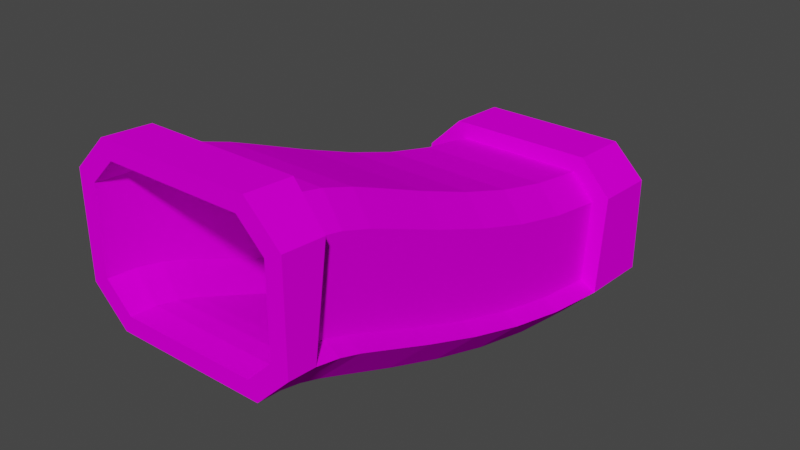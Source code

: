 # Source: glasstun_up.blend  (saved by Blender 3.3.6; exported with 4.5.12 LTS)
import bpy
from mathutils import Matrix  # noqa: F401  (used for matrix-valued properties, if any)

bpy.ops.wm.read_factory_settings(use_empty=True)
scene = bpy.context.scene
scene.name = 'Scene'

# ---- collections
col_collection = bpy.data.collections.new('Collection'); scene.collection.children.link(col_collection)

# ---- images (referenced by path relative to the original .blend; pixels are not part of the script)
import os
ASSET_DIR = os.environ.get("B2B_ASSET_DIR", "")  # directory of the original .blend (textures are referenced by path, not embedded)
HERE = os.path.dirname(os.path.abspath(__file__))  # packed textures are extracted next to this script under _unpacked/

def load_image(name, relpath, width, height, colorspace="sRGB"):
    """Load a texture the original file referenced (path relative to the .blend, or extracted next to this script)."""
    p = next((c for c in (os.path.join(HERE, relpath), os.path.join(ASSET_DIR, relpath)) if relpath and os.path.exists(c)), "")
    if p:
        img = bpy.data.images.load(p, check_existing=True)
        img.name = name
    else:  # same state as the original file: an image datablock whose file is absent (Cycles renders it pink)
        img = bpy.data.images.new(name, width, height)
        img.source = "FILE"
        img.filepath = "//" + (relpath or name)
    img.colorspace_settings.name = colorspace
    return img
img_trackset00_trk_tubemetal_png_002 = load_image('trackset00_trk_tubemetal.png.002', 'trackset00_trk_tubemetal.png', 1024, 1024, 'sRGB')
img_trackset00_trk_tubeglass_png_002 = load_image('trackset00_trk_tubeglass.png.002', 'trackset00_trk_tubeglass.png', 1024, 1024, 'sRGB')
img_trackset00_trk_tubewall_png_002 = load_image('trackset00_trk_tubewall.png.002', 'trackset00_trk_tubewall.png', 1024, 1024, 'sRGB')

# ---- materials (node trees are filled in below, after node groups)
mat_trackset00_trk_tubemetal = bpy.data.materials.new('trackset00_trk_tubemetal')
mat_trackset00_trk_tubemetal.alpha_threshold = 0.0
mat_trackset00_trk_tubemetal.use_transparent_shadow = False
mat_trackset00_trk_tubemetal.diffuse_color = (1.0, 1.0, 1.0, 1.0)
mat_trackset00_trk_tubemetal.roughness = 0.5
mat_trackset00_trk_tubeglass = bpy.data.materials.new('trackset00_trk_tubeglass')
mat_trackset00_trk_tubeglass.alpha_threshold = 0.0
mat_trackset00_trk_tubeglass.use_transparent_shadow = False
mat_trackset00_trk_tubeglass.diffuse_color = (1.0, 1.0, 1.0, 1.0)
mat_trackset00_trk_tubeglass.roughness = 0.5
mat_trackset00_trk_tubewall = bpy.data.materials.new('trackset00_trk_tubewall')
mat_trackset00_trk_tubewall.alpha_threshold = 0.0
mat_trackset00_trk_tubewall.use_transparent_shadow = False
mat_trackset00_trk_tubewall.diffuse_color = (1.0, 1.0, 1.0, 1.0)
mat_trackset00_trk_tubewall.roughness = 0.5

# ---- material node trees
mat_trackset00_trk_tubemetal.use_nodes = True; mat_trackset00_trk_tubemetal.node_tree.nodes.clear()
_N = mat_trackset00_trk_tubemetal.node_tree.nodes; _L = mat_trackset00_trk_tubemetal.node_tree.links
n0 = _N.new('ShaderNodeBsdfDiffuse'); n0.name = 'Diffuse BSDF'; n0.location = (0, 0)
n1 = _N.new('ShaderNodeTexImage'); n1.name = 'Image Texture'; n1.location = (0, 0)
n1.image = img_trackset00_trk_tubemetal_png_002
n2 = _N.new('ShaderNodeOutputMaterial'); n2.name = 'Material Output'; n2.location = (0, 0)
_L.new(n0.outputs[0], n2.inputs[0])
_L.new(n1.outputs[0], n0.inputs[0])
n2.is_active_output = True
mat_trackset00_trk_tubeglass.use_nodes = True; mat_trackset00_trk_tubeglass.node_tree.nodes.clear()
_N = mat_trackset00_trk_tubeglass.node_tree.nodes; _L = mat_trackset00_trk_tubeglass.node_tree.links
n0 = _N.new('ShaderNodeBsdfDiffuse'); n0.name = 'Diffuse BSDF'; n0.location = (0, 0)
n1 = _N.new('ShaderNodeTexImage'); n1.name = 'Image Texture'; n1.location = (0, 0)
n1.image = img_trackset00_trk_tubeglass_png_002
n2 = _N.new('ShaderNodeOutputMaterial'); n2.name = 'Material Output'; n2.location = (0, 0)
_L.new(n0.outputs[0], n2.inputs[0])
_L.new(n1.outputs[0], n0.inputs[0])
n2.is_active_output = True
mat_trackset00_trk_tubewall.use_nodes = True; mat_trackset00_trk_tubewall.node_tree.nodes.clear()
_N = mat_trackset00_trk_tubewall.node_tree.nodes; _L = mat_trackset00_trk_tubewall.node_tree.links
n0 = _N.new('ShaderNodeBsdfDiffuse'); n0.name = 'Diffuse BSDF'; n0.location = (0, 0)
n1 = _N.new('ShaderNodeTexImage'); n1.name = 'Image Texture'; n1.location = (0, 0)
n1.image = img_trackset00_trk_tubewall_png_002
n2 = _N.new('ShaderNodeOutputMaterial'); n2.name = 'Material Output'; n2.location = (0, 0)
_L.new(n0.outputs[0], n2.inputs[0])
_L.new(n1.outputs[0], n0.inputs[0])
n2.is_active_output = True

# ---- world
world_world = bpy.data.worlds.new('World'); scene.world = world_world
world_world.use_nodes = True; world_world.node_tree.nodes.clear()
_N = world_world.node_tree.nodes; _L = world_world.node_tree.links
n0 = _N.new('ShaderNodeOutputWorld'); n0.name = 'World Output'; n0.location = (300, 300)
n1 = _N.new('ShaderNodeBackground'); n1.name = 'Background'; n1.location = (10, 300)
n1.inputs[0].default_value = (0.05088, 0.05088, 0.05088, 1.0)
_L.new(n1.outputs[0], n0.inputs[0])
n0.is_active_output = True
world_world.color = (0.05088, 0.05088, 0.05088)
world_world.use_sun_shadow = False
world_world.sun_shadow_jitter_overblur = 0.0

# ---- meshes
me_track1_pmd0_mesh_001 = bpy.data.meshes.new('track1.PMD0.mesh.001')
me_track1_pmd0_mesh_001.from_pydata([(13.0, 29.97, 4.0), (9.0, 29.97, 1.907e-06), (-9.0, 29.97, 1.907e-06), (-8.0, 20.56, 2.479), (-11.0, 20.87, 5.464), (-9.0, 20.36, 0.4894), (9.0, 20.36, 0.4894), (-9.0, 22.38, 20.39), (-13.0, 21.98, 16.41), (11.0, 20.87, 5.464), (8.0, 20.56, 2.479), (-8.0, 22.18, 18.4), (8.0, 22.18, 18.4), (8.0, 29.97, 18.0), (-11.0, 29.97, 15.0), (-11.0, 21.88, 15.41), (9.0, 22.38, 20.39), (11.0, 21.88, 15.41), (-13.0, 20.76, 4.469), (13.0, 20.76, 4.469), (13.0, 21.98, 16.41), (8.0, -30.07, 32.94), (11.0, -25.17, 29.59), (8.0, -24.74, 32.56), (-11.0, -25.17, 29.59), (-11.0, -26.6, 19.7), (-11.0, -30.06, 19.94), (-9.0, -4.861, 6.449), (-13.0, -3.525, 10.22), (-13.0, -11.08, 13.08), (-9.0, -12.53, 9.357), (8.0, -27.02, 16.73), (11.0, -26.6, 19.7), (11.0, -30.06, 19.94), (9.0, -24.46, 34.54), (13.0, -25.03, 30.58), (13.0, -30.06, 30.94), (-9.0, 3.085, 3.887), (-13.0, 4.16, 7.739), (13.0, -18.53, 16.13), (11.0, -18.14, 17.06), (11.0, -10.71, 14.02), (13.0, -11.08, 13.08), (-13.0, 12.22, 5.768), (-9.0, 11.45, 1.843), (9.0, -30.06, 14.94), (-8.0, -30.06, 16.94), (-9.0, -20.06, 12.44), (-13.0, -18.53, 16.13), (-13.0, -21.12, 17.18), (-9.0, -22.52, 13.43), (9.0, -20.06, 12.44), (9.0, -12.53, 9.357), (13.0, -3.525, 10.22), (9.0, -4.861, 6.449), (-11.0, 12.41, 6.749), (-11.0, 4.429, 8.702), (13.0, -23.81, 18.08), (11.0, -23.54, 19.04), (11.0, -20.76, 18.11), (13.0, -21.12, 17.18), (-11.0, -18.14, 17.06), (-11.0, -20.76, 18.11), (-13.0, -23.81, 18.08), (-11.0, -23.54, 19.04), (-13.0, -26.74, 18.71), (-11.0, -10.71, 14.02), (11.0, -3.192, 11.16), (-11.0, -3.192, 11.16), (-8.0, -27.02, 16.73), (13.0, -26.74, 18.71), (9.0, -27.31, 14.75), (9.0, -24.87, 14.22), (-9.0, -24.87, 14.22), (-8.0, -24.74, 32.56), (13.0, 12.22, 5.768), (11.0, 12.41, 6.749), (-9.0, -27.31, 14.75), (-13.0, -25.03, 30.58), (-9.0, -24.46, 34.54), (9.0, -22.52, 13.43), (13.0, 4.16, 7.739), (11.0, 4.429, 8.702), (9.0, 3.085, 3.887), (9.0, 11.45, 1.843), (8.0, 11.83, 3.805), (-8.0, 11.83, 3.805), (8.0, 3.622, 5.813), (-8.0, 3.622, 5.813), (-8.0, -24.34, 16.15), (8.0, -24.34, 16.15), (8.0, -21.82, 15.3), (-8.0, -21.82, 15.3), (-8.0, -19.29, 14.28), (8.0, -19.29, 14.28), (-8.0, -11.8, 11.22), (8.0, -11.8, 11.22), (-8.0, -4.193, 8.334), (8.0, -4.193, 8.334), (8.0, -20.09, 31.58), (11.0, -20.89, 28.69), (-8.0, 14.91, 19.51), (-11.0, 14.33, 16.56), (8.0, -13.17, 29.07), (11.0, -14.32, 26.3), (11.0, -17.24, 27.47), (8.0, -16.19, 30.28), (11.0, 14.33, 16.56), (8.0, 14.91, 19.51), (-11.0, 7.118, 18.33), (-11.0, -20.89, 28.69), (-11.0, -17.24, 27.47), (11.0, 7.118, 18.33), (11.0, 0.1465, 20.59), (-11.0, 0.1465, 20.59), (8.0, 7.925, 21.22), (8.0, 1.148, 23.42), (-8.0, -20.09, 31.58), (-11.0, -14.32, 26.3), (8.0, -5.99, 26.13), (11.0, -7.08, 23.33), (-8.0, -16.19, 30.28), (-8.0, -5.99, 26.13), (-8.0, -13.17, 29.07), (-11.0, -7.08, 23.33), (-8.0, 1.148, 23.42), (-8.0, 7.925, 21.22), (13.0, -30.06, 18.94), (-13.0, -30.06, 30.94), (11.0, -30.06, 29.94), (-9.0, -30.06, 34.94), (9.0, -30.06, 34.94), (-11.0, -30.06, 29.94), (-8.0, -30.06, 32.94), (-13.0, -30.06, 18.94), (-9.0, -30.06, 14.94), (8.0, -30.06, 16.94), (11.0, 29.97, 5.0), (-13.0, 29.97, 4.0), (-11.0, 29.97, 5.0), (-13.0, 29.97, 16.0), (11.0, 29.97, 15.0), (-9.0, 29.97, 20.0), (13.0, 29.97, 16.0), (9.0, 29.97, 20.0), (-8.0, 29.97, 18.0), (-8.0, 29.97, 2.0), (8.0, 29.97, 2.0)], [], [(139, 4, 3, 146), (5, 2, 1, 6), (7, 142, 140, 8), (9, 137, 147, 10), (11, 145, 13, 12), (145, 11, 15, 14), (16, 7, 11, 12), (7, 8, 15, 11), (17, 141, 137, 9), (8, 18, 4, 15), (5, 6, 10, 3), (10, 147, 146, 3), (8, 140, 138, 18), (143, 20, 19, 0), (16, 144, 142, 7), (14, 15, 4, 139), (144, 16, 20, 143), (2, 5, 18, 138), (12, 17, 20, 16), (12, 13, 141, 17), (6, 1, 0, 19), (17, 9, 19, 20), (21, 23, 22, 129), (24, 132, 26, 25), (27, 30, 29, 28), (136, 33, 32, 31), (34, 131, 36, 35), (37, 27, 28, 38), (39, 42, 41, 40), (5, 44, 43, 18), (47, 50, 49, 48), (51, 52, 42, 39), (30, 47, 48, 29), (52, 54, 53, 42), (43, 38, 56, 55), (57, 60, 59, 58), (18, 43, 55, 4), (48, 49, 62, 61), (63, 65, 25, 64), (29, 48, 61, 66), (42, 53, 67, 41), (38, 28, 68, 56), (26, 46, 69, 25), (136, 31, 69, 46), (70, 57, 58, 32), (71, 72, 57, 70), (50, 73, 63, 49), (44, 37, 38, 43), (133, 74, 23, 21), (49, 63, 64, 62), (75, 19, 9, 76), (60, 39, 40, 59), (73, 77, 65, 63), (22, 23, 34, 35), (130, 79, 78, 128), (80, 51, 39, 60), (79, 34, 23, 74), (128, 78, 65, 134), (32, 22, 35, 70), (65, 78, 24, 25), (131, 34, 79, 130), (81, 75, 76, 82), (54, 83, 81, 53), (74, 133, 132, 24), (71, 77, 69, 31), (28, 29, 66, 68), (83, 84, 75, 81), (129, 22, 32, 33), (77, 135, 134, 65), (45, 71, 70, 127), (135, 77, 71, 45), (72, 80, 60, 57), (35, 36, 127, 70), (78, 79, 74, 24), (53, 81, 82, 67), (84, 6, 19, 75), (85, 10, 3, 86), (87, 85, 86, 88), (31, 90, 89, 69), (77, 73, 72, 71), (37, 44, 84, 83), (91, 94, 93, 92), (73, 50, 80, 72), (90, 91, 92, 89), (94, 96, 95, 93), (96, 98, 97, 95), (98, 87, 88, 97), (27, 37, 83, 54), (47, 30, 52, 51), (30, 27, 54, 52), (50, 47, 51, 80), (44, 5, 6, 84), (84, 83, 87, 85), (55, 56, 88, 86), (80, 72, 90, 91), (32, 58, 90, 31), (67, 82, 87, 98), (54, 52, 96, 98), (51, 80, 91, 94), (41, 67, 98, 96), (83, 54, 98, 87), (6, 84, 85, 10), (66, 61, 93, 95), (40, 41, 96, 94), (4, 55, 86, 3), (76, 9, 10, 85), (73, 50, 92, 89), (62, 64, 89, 92), (82, 76, 85, 87), (37, 44, 86, 88), (56, 68, 97, 88), (72, 71, 31, 90), (68, 66, 95, 97), (59, 40, 94, 91), (30, 27, 97, 95), (96, 52, 51, 94), (50, 47, 93, 92), (27, 37, 88, 97), (61, 62, 92, 93), (58, 59, 91, 90), (77, 73, 89, 69), (44, 5, 3, 86), (64, 25, 69, 89), (47, 30, 95, 93), (99, 23, 22, 100), (101, 11, 15, 102), (103, 106, 105, 104), (12, 108, 107, 17), (109, 102, 55, 56), (110, 111, 62, 64), (112, 113, 67, 82), (114, 109, 56, 68), (17, 107, 76, 9), (115, 116, 113, 112), (74, 117, 110, 24), (111, 118, 61, 62), (119, 103, 104, 120), (117, 121, 111, 110), (122, 123, 103, 119), (104, 105, 59, 40), (105, 100, 58, 59), (11, 101, 108, 12), (120, 104, 40, 41), (107, 112, 82, 76), (123, 121, 106, 103), (106, 99, 100, 105), (108, 115, 112, 107), (122, 125, 114, 124), (116, 119, 120, 113), (117, 74, 23, 99), (126, 101, 102, 109), (123, 122, 124, 118), (101, 126, 115, 108), (113, 120, 41, 67), (125, 122, 119, 116), (121, 117, 99, 106), (126, 125, 116, 115), (118, 124, 66, 61), (125, 126, 109, 114), (121, 123, 118, 111), (124, 114, 68, 66), (100, 22, 32, 58), (102, 15, 4, 55), (24, 110, 64, 25), (26, 132, 128, 134), (132, 133, 130, 128), (127, 36, 129, 33), (36, 131, 21, 129), (131, 130, 133, 21), (33, 136, 45, 127), (134, 135, 46, 26), (135, 45, 136, 46), (139, 138, 140, 14), (14, 140, 142, 145), (0, 137, 141, 143), (143, 141, 13, 144), (144, 13, 145, 142), (137, 0, 1, 147), (138, 139, 146, 2), (2, 146, 147, 1)])
me_track1_pmd0_mesh_001.polygons.foreach_set('material_index', [0, 0, 0, 0, 0, 0, 0, 0, 0, 0, 0, 0, 0, 0, 0, 0, 0, 0, 0, 0, 0, 0, 0, 0, 0, 0, 0, 0, 0, 0, 0, 0, 0, 0, 0, 0, 0, 0, 0, 0, 0, 0, 0, 0, 0, 0, 0, 0, 0, 0, 0, 0, 0, 0, 0, 0, 0, 0, 0, 0, 0, 0, 0, 0, 0, 0, 0, 0, 0, 0, 0, 0, 0, 0, 0, 0, 1, 1, 1, 1, 1, 1, 1, 1, 1, 1, 1, 1, 1, 1, 1, 1, 2, 2, 2, 2, 2, 2, 2, 2, 2, 2, 2, 2, 2, 2, 2, 2, 2, 2, 2, 2, 2, 2, 2, 2, 2, 2, 2, 2, 2, 2, 2, 2, 1, 1, 1, 1, 1, 1, 1, 1, 1, 1, 1, 1, 1, 1, 1, 1, 1, 1, 1, 1, 1, 1, 1, 1, 1, 1, 1, 1, 1, 1, 1, 1, 1, 1, 1, 1, 1, 1, 1, 1, 0, 0, 0, 0, 0, 0, 0, 0, 0, 0, 0, 0, 0, 0, 0, 0])
_uv = me_track1_pmd0_mesh_001.uv_layers.new(name='UVMap')
_uv.uv.foreach_set('vector', [0.9183, 1.013, 0.9183, 0.01342, 0.09338, 0.0, 0.09338, 1.0, 0.0, 0.0, 1.0, 0.0, 1.0, 1.0, 0.0, 1.0, 0.0, 0.0, 1.0, 0.0, 1.0, 1.0, 0.0, 1.0, 0.9183, 1.013, 0.9183, 0.01342, 0.09338, 0.0, 0.09338, 1.0, 0.9183, 1.013, 0.9183, 0.01342, 0.09338, 0.0, 0.09338, 1.0, 0.9183, 1.013, 0.9183, 0.01342, 0.09338, 0.0, 0.09338, 1.0, 1.0, 0.678, 1.0, 0.1476, 0.0, 0.1476, 0.0, 0.9463, 1.0, 0.678, 1.0, 0.1476, 0.0, 0.1476, 0.0, 0.9463, 0.9183, 1.013, 0.9183, 0.01342, 0.09338, 0.0, 0.09338, 1.0, 0.0, 0.9463, 0.0, 0.0, 1.0, 0.0, 1.0, 0.678, 0.1657, 0.0, 0.8276, 0.0, 0.8276, 1.0, 0.1657, 1.0, 0.9183, 1.013, 0.9183, 0.01342, 0.09338, 0.0, 0.09338, 1.0, 0.0, 0.0, 1.0, 0.0, 1.0, 1.0, 0.0, 1.0, 0.0, 0.0, 1.0, 0.0, 1.0, 1.0, 0.0, 1.0, 0.0, 0.0, 1.0, 0.0, 1.0, 1.0, 0.0, 1.0, 0.9183, 1.013, 0.9183, 0.01342, 0.09338, 0.0, 0.09338, 1.0, 0.0, 0.0, 1.0, 0.0, 1.0, 1.0, 0.0, 1.0, 0.0, 0.0, 0.8807, 0.0, 0.8807, 1.0, 0.0, 1.0, 1.0, 0.678, 1.0, 0.1476, 0.0, 0.1476, 0.0, 0.9463, 0.9183, 1.013, 0.9183, 0.01342, 0.09338, 0.0, 0.09338, 1.0, 0.8807, 1.0, 0.0, 1.0, 0.0, 0.0, 0.8807, 0.0, 0.0, 0.9463, 0.0, 0.0, 1.0, 0.0, 1.0, 0.678, 0.09338, 1.0, 0.09338, 0.0, 0.9183, 0.01342, 0.9183, 1.013, 0.09338, 1.0, 0.09338, 0.0, 0.9183, 0.01342, 0.9183, 1.013, 0.1657, 0.0, 0.8276, 0.0, 0.8276, 1.0, 0.1657, 1.0, 0.9183, 1.013, 0.09338, 1.0, 0.09338, 0.0, 0.9183, 0.01342, 0.0, 0.0, 1.0, 0.0, 1.0, 1.0, 0.0, 1.0, 0.1657, 0.0, 0.8276, 0.0, 0.8276, 1.0, 0.1657, 1.0, 0.1657, 0.0, 0.8276, 0.0, 0.8276, 1.0, 0.1657, 1.0, 0.1657, 0.0, 0.8276, 0.0, 0.8276, 1.0, 0.1657, 1.0, 0.1657, 0.0, 0.8276, 0.0, 0.8276, 1.0, 0.1657, 1.0, 0.1657, 0.0, 0.8276, 0.0, 0.8276, 1.0, 0.1657, 1.0, 0.1657, 0.0, 0.8276, 0.0, 0.8276, 1.0, 0.1657, 1.0, 0.1657, 0.0, 0.8276, 0.0, 0.8276, 1.0, 0.1657, 1.0, 0.1657, 0.0, 0.8276, 0.0, 0.8276, 1.0, 0.1657, 1.0, 0.1657, 0.0, 0.8276, 0.0, 0.8276, 1.0, 0.1657, 1.0, 0.1657, 0.0, 0.8276, 0.0, 0.8276, 1.0, 0.1657, 1.0, 0.1657, 0.0, 0.8276, 0.0, 0.8276, 1.0, 0.1657, 1.0, 0.1657, 0.0, 0.8276, 0.0, 0.8276, 1.0, 0.1657, 1.0, 0.1657, 0.0, 0.8276, 0.0, 0.8276, 1.0, 0.1657, 1.0, 0.1657, 0.0, 0.8276, 0.0, 0.8276, 1.0, 0.1657, 1.0, 0.1657, 0.0, 0.8276, 0.0, 0.8276, 1.0, 0.1657, 1.0, 0.9183, 1.013, 0.09338, 1.0, 0.09338, 0.0, 0.9183, 0.01342, 0.09338, 1.0, 0.09338, 0.0, 0.9183, 0.01342, 0.9183, 1.013, 0.1657, 0.0, 0.8276, 0.0, 0.8276, 1.0, 0.1657, 1.0, 0.1657, 0.0, 0.8276, 0.0, 0.8276, 1.0, 0.1657, 1.0, 0.1657, 0.0, 0.8276, 0.0, 0.8276, 1.0, 0.1657, 1.0, 0.1657, 0.0, 0.8276, 0.0, 0.8276, 1.0, 0.1657, 1.0, 0.09338, 1.0, 0.09338, 0.0, 0.9183, 0.01342, 0.9183, 1.013, 0.1657, 0.0, 0.8276, 0.0, 0.8276, 1.0, 0.1657, 1.0, 0.1657, 0.0, 0.8276, 0.0, 0.8276, 1.0, 0.1657, 1.0, 0.1657, 0.0, 0.8276, 0.0, 0.8276, 1.0, 0.1657, 1.0, 0.1657, 0.0, 0.8276, 0.0, 0.8276, 1.0, 0.1657, 1.0, 1.0, 0.678, 1.0, 0.1476, 0.0, 0.1476, 0.0, 0.9463, 0.0, 0.0, 1.0, 0.0, 1.0, 1.0, 0.0, 1.0, 0.1657, 0.0, 0.8276, 0.0, 0.8276, 1.0, 0.1657, 1.0, 0.0, 0.1476, 0.0, 0.9463, 1.0, 0.678, 1.0, 0.1476, 0.0, 0.0, 1.0, 0.0, 1.0, 1.0, 0.0, 1.0, 1.0, 0.0, 1.0, 0.678, 0.0, 0.9463, 0.0, 0.0, 1.0, 0.0, 1.0, 0.678, 0.0, 0.9463, 0.0, 0.0, 0.0, 0.0, 1.0, 0.0, 1.0, 1.0, 0.0, 1.0, 0.1657, 0.0, 0.8276, 0.0, 0.8276, 1.0, 0.1657, 1.0, 0.1657, 0.0, 0.8276, 0.0, 0.8276, 1.0, 0.1657, 1.0, 0.09338, 1.0, 0.09338, 0.0, 0.9183, 0.01342, 0.9183, 1.013, 0.1657, 0.0, 0.8276, 0.0, 0.8276, 1.0, 0.1657, 1.0, 0.1657, 0.0, 0.8276, 0.0, 0.8276, 1.0, 0.1657, 1.0, 0.1657, 0.0, 0.8276, 0.0, 0.8276, 1.0, 0.1657, 1.0, 0.09338, 1.0, 0.09338, 0.0, 0.9183, 0.01342, 0.9183, 1.013, 0.8807, 1.0, 0.0, 1.0, 0.0, 0.0, 0.8807, 0.0, 0.0, 0.0, 0.8807, 0.0, 0.8807, 1.0, 0.0, 1.0, 0.0, 0.0, 1.0, 0.0, 1.0, 1.0, 0.0, 1.0, 0.8276, 0.0, 0.1657, 0.0, 0.1657, 1.0, 0.8276, 1.0, 0.0, 0.0, 1.0, 0.0, 1.0, 1.0, 0.0, 1.0, 1.0, 0.678, 1.0, 0.1476, 0.0, 0.1476, 0.0, 0.9463, 0.1657, 0.0, 0.8276, 0.0, 0.8276, 1.0, 0.1657, 1.0, 0.1657, 0.0, 0.8276, 0.0, 0.8276, 1.0, 0.1657, 1.0, 0.0, 0.0, 1.0, 0.0, 1.0, 1.0, 0.0, 1.0, 0.0, 0.0, 1.0, 0.0, 1.0, 1.0, 0.0, 1.0, 0.0, 0.0, 1.0, 0.0, 1.0, 1.0, 0.0, 1.0, 0.0, 0.0, 1.0, 0.0, 1.0, 1.0, 0.0, 1.0, 0.0, 0.0, 1.0, 0.0, 1.0, 1.0, 0.0, 1.0, 0.0, 0.0, 1.0, 0.0, 1.0, 1.0, 0.0, 1.0, 0.0, 0.0, 1.0, 0.0, 1.0, 1.0, 0.0, 1.0, 0.0, 0.0, 1.0, 0.0, 1.0, 1.0, 0.0, 1.0, 0.0, 0.0, 1.0, 0.0, 1.0, 1.0, 0.0, 1.0, 0.0, 0.0, 1.0, 0.0, 1.0, 1.0, 0.0, 1.0, 0.0, 0.0, 1.0, 0.0, 1.0, 1.0, 0.0, 1.0, 0.0, 0.0, 1.0, 0.0, 1.0, 1.0, 0.0, 1.0, 0.0, 0.0, 1.0, 0.0, 1.0, 1.0, 0.0, 1.0, 0.0, 0.0, 1.0, 0.0, 1.0, 1.0, 0.0, 1.0, 0.0, 0.0, 1.0, 0.0, 1.0, 1.0, 0.0, 1.0, 0.0, 0.0, 1.0, 0.0, 1.0, 1.0, 0.0, 1.0, 1.0, 1.0, 0.0, 1.0, 0.0, 0.0, 1.0, 0.0, 1.0, 1.0, 0.0, 1.0, 0.0, 0.0, 1.0, 0.0, 0.6667, 1.0, 0.3333, 1.0, 0.3333, 0.0, 0.6667, 0.0, 0.0, 1.0, 0.3333, 1.0, 0.3333, 0.0, 0.0, 0.0, 0.0, 1.0, 1.0, 1.0, 1.0, 0.0, 0.0, 0.0, 1.0, 1.0, 0.0, 1.0, 0.0, 0.0, 1.0, 0.0, 1.001, 1.0, 0.6667, 1.0, 0.6667, 0.0, 1.001, 0.0, 0.0, 1.0, 1.0, 1.0, 1.0, 0.0, 0.0, 0.0, 1.0, 1.0, 0.0, 1.0, 0.0, 0.0, 1.0, 0.0, 1.0, 1.0, 0.0, 1.0, 0.0, 0.0, 1.0, 0.0, 1.0, 1.0, 0.0, 1.0, 0.0, 0.0, 1.0, 0.0, 0.0, 1.0, 1.0, 1.0, 1.0, 0.0, 0.0, 0.0, 1.0, 1.0, 0.0, 1.0, 0.0, 0.0, 1.0, 0.0, 0.0, 1.0, 1.0, 1.0, 1.0, 0.0, 0.0, 0.0, 0.3333, 1.0, 0.6667, 1.0, 0.6667, 0.0, 0.3333, 0.0, 0.6667, 1.0, 0.3333, 1.0, 0.3333, 0.0, 0.6667, 0.0, 0.0, 1.0, 1.0, 1.0, 1.0, 0.0, 0.0, 0.0, 0.0, 1.0, 1.0, 1.0, 1.0, 0.0, 0.0, 0.0, 1.0, 1.0, 0.0, 1.0, 0.0, 0.0, 1.0, 0.0, 0.3333, 1.0, 0.0, 1.0, 0.0, 0.0, 0.3333, 0.0, 1.0, 1.0, 0.0, 1.0, 0.0, 0.0, 1.0, 0.0, 0.6667, 1.0, 1.001, 1.0, 1.001, 0.0, 0.6667, 0.0, 0.0, 1.0, 1.0, 1.0, 1.0, 0.0, 0.0, 0.0, 1.0, 0.0, 1.0, 1.0, 0.0, 1.0, 0.0, 0.0, 0.6667, 1.0, 1.001, 1.0, 1.001, 0.0, 0.6667, 0.0, 0.0, 1.0, 1.0, 1.0, 1.0, 0.0, 0.0, 0.0, 1.001, 1.0, 0.6667, 1.0, 0.6667, 0.0, 1.001, 0.0, 0.3333, 1.0, 0.6667, 1.0, 0.6667, 0.0, 0.3333, 0.0, 0.0, 1.0, 0.3333, 1.0, 0.3333, 0.0, 0.0, 0.0, 0.0, 1.0, 1.0, 1.0, 1.0, 0.0, 0.0, 0.0, 0.3333, 1.0, 0.0, 1.0, 0.0, 0.0, 0.3333, 0.0, 0.0, 1.0, 1.0, 1.0, 1.0, 0.0, 0.0, 0.0, 0.0, 0.0, 1.0, 0.0, 1.0, 1.0, 0.0, 1.0, 1.0, 0.0, 0.0, 0.0, 0.0, 1.0, 1.0, 1.0, 0.0, 0.0, 1.0, 0.0, 1.0, 1.0, 0.0, 1.0, 0.0, 0.0, 1.0, 0.0, 1.0, 1.0, 0.0, 1.0, 0.0, 0.0, 1.0, 0.0, 1.0, 1.0, 0.0, 1.0, 0.0, 0.0, 1.0, 0.0, 1.0, 1.0, 0.0, 1.0, 1.0, 0.0, 0.0, 0.0, 0.0, 1.0, 1.0, 1.0, 0.0, 0.0, 1.0, 0.0, 1.0, 1.0, 0.0, 1.0, 1.0, 0.0, 0.0, 0.0, 0.0, 1.0, 1.0, 1.0, 0.0, 0.0, 1.0, 0.0, 1.0, 1.0, 0.0, 1.0, 1.0, 0.0, 0.0, 0.0, 0.0, 1.0, 1.0, 1.0, 0.0, 0.0, 1.0, 0.0, 1.0, 1.0, 0.0, 1.0, 0.0, 0.0, 1.0, 0.0, 1.0, 1.0, 0.0, 1.0, 1.0, 0.0, 0.0, 0.0, 0.0, 1.0, 1.0, 1.0, 0.0, 0.0, 1.0, 0.0, 1.0, 1.0, 0.0, 1.0, 1.0, 0.0, 0.0, 0.0, 0.0, 1.0, 1.0, 1.0, 1.0, 0.0, 0.0, 0.0, 0.0, 1.0, 1.0, 1.0, 0.0, 0.0, 1.0, 0.0, 1.0, 1.0, 0.0, 1.0, 1.0, 0.0, 0.0, 0.0, 0.0, 1.0, 1.0, 1.0, 1.0, 0.0, 0.0, 0.0, 0.0, 1.0, 1.0, 1.0, 0.0, 0.0, 1.0, 0.0, 1.0, 1.0, 0.0, 1.0, 0.0, 0.0, 1.0, 0.0, 1.0, 1.0, 0.0, 1.0, 0.0, 0.0, 1.0, 0.0, 1.0, 1.0, 0.0, 1.0, 1.0, 0.0, 0.0, 0.0, 0.0, 1.0, 1.0, 1.0, 0.0, 0.0, 1.0, 0.0, 1.0, 1.0, 0.0, 1.0, 0.0, 0.0, 1.0, 0.0, 1.0, 1.0, 0.0, 1.0, 1.0, 0.0, 0.0, 0.0, 0.0, 1.0, 1.0, 1.0, 1.0, 0.0, 0.0, 0.0, 0.0, 1.0, 1.0, 1.0, 0.0, 0.0, 1.0, 0.0, 1.0, 1.0, 0.0, 1.0, 1.0, 0.0, 0.0, 0.0, 0.0, 1.0, 1.0, 1.0, 0.0, 0.0, 1.0, 0.0, 1.0, 1.0, 0.0, 1.0, 0.0, 0.0, 1.0, 0.0, 1.0, 1.0, 0.0, 1.0, 0.0, 0.0, 1.0, 0.0, 1.0, 1.0, 0.0, 1.0, 0.0, 0.0, 1.0, 0.0, 1.0, 1.0, 0.0, 1.0, 1.0, 0.0, 0.0, 0.0, 0.0, 1.0, 1.0, 1.0, 1.0, 0.0, 0.0, 0.0, 0.0, 1.0, 1.0, 1.0, 0.0, 0.0, 1.0, 0.0, 1.0, 1.0, 0.0, 1.0, 1.0, 0.0, 0.0, 0.0, 0.0, 1.0, 1.0, 1.0, 0.0, 0.0, 1.0, 0.0, 1.0, 1.0, 0.0, 1.0, 0.0, 0.0, 1.0, 0.0, 1.0, 1.0, 0.0, 1.0, 1.0, 0.0, 1.0, 0.678, 0.0, 0.9463, 0.0, 0.0, 1.0, 0.678, 1.0, 0.1476, 0.0, 0.1476, 0.0, 0.9463, 1.0, 0.0, 1.0, 0.678, 0.0, 0.9463, 0.0, 0.0, 1.0, 0.678, 1.0, 0.1476, 0.0, 0.1476, 0.0, 0.9463, 1.0, 0.678, 1.0, 0.1476, 0.0, 0.1476, 0.0, 0.9463, 1.0, 0.678, 1.0, 0.1476, 0.0, 0.1476, 0.0, 0.9463, 1.0, 0.678, 1.0, 0.1476, 0.0, 0.1476, 0.0, 0.9463, 1.0, 0.678, 1.0, 0.1476, 0.0, 0.1476, 0.0, 0.9463, 1.0, 0.0, 0.0, 0.0, 0.0, 0.9463, 1.0, 0.678, 1.0, 0.678, 0.0, 0.9463, 0.0, 0.1476, 1.0, 0.1476, 1.0, 0.0, 0.0, 0.0, 0.0, 0.9463, 1.0, 0.678, 1.0, 0.678, 0.0, 0.9463, 0.0, 0.1476, 1.0, 0.1476, 1.0, 0.678, 0.0, 0.9463, 0.0, 0.1476, 1.0, 0.1476, 1.0, 0.678, 0.0, 0.9463, 0.0, 0.1476, 1.0, 0.1476, 1.0, 0.678, 0.0, 0.9463, 0.0, 0.1476, 1.0, 0.1476, 1.0, 0.678, 0.0, 0.9463, 0.0, 0.1476, 1.0, 0.1476])
me_track1_pmd0_mesh_001.materials.append(mat_trackset00_trk_tubemetal)
me_track1_pmd0_mesh_001.materials.append(mat_trackset00_trk_tubeglass)
me_track1_pmd0_mesh_001.materials.append(mat_trackset00_trk_tubewall)
me_track1_pmd0_mesh_001.use_remesh_preserve_volume = False
me_track1_pmd0_mesh_001.use_remesh_preserve_attributes = False
me_track1_pmd0_mesh_001.use_mirror_vertex_groups = False
me_track1_pmd0_mesh_001.update()

# ---- objects
ob_main = bpy.data.objects.new('main', me_track1_pmd0_mesh_001)
ob_w = bpy.data.objects.new('W', None)
ob_w2 = bpy.data.objects.new('w2', None)
ob_empty_002 = bpy.data.objects.new('Empty.002', None)
ob_empty_003 = bpy.data.objects.new('Empty.003', None)
ob_empty_004 = bpy.data.objects.new('Empty.004', None)
ob_empty_005 = bpy.data.objects.new('Empty.005', None)
ob_empty_006 = bpy.data.objects.new('Empty.006', None)
ob_empty_007 = bpy.data.objects.new('Empty.007', None)

# ---- transforms, parenting, visibility, modifiers, constraints
ob_main.location = (0.0, 0.0, 0.0)
ob_main.lineart.crease_threshold = 0.0
ob_w.location = (0.0001373, 29.97, 1.907e-06)
ob_w2.location = (0.0001345, -30.06, 14.94)
ob_empty_002.parent = ob_empty_006
ob_empty_002.location = (11.0, 29.21, 5.0)
ob_empty_003.parent = ob_empty_006
ob_empty_003.location = (11.0, -29.57, 19.94)
ob_empty_004.parent = ob_empty_007
ob_empty_004.location = (-11.0, 29.17, 5.0)
ob_empty_005.parent = ob_empty_007
ob_empty_005.location = (-11.0, -29.54, 19.94)
ob_empty_006.parent = ob_w
ob_empty_006.matrix_parent_inverse = Matrix(((1.0, -0.0, 0.0, -0.0001373), (-0.0, 1.0, -0.0, -29.97), (0.0, -0.0, 1.0, -1.907e-06), (-0.0, 0.0, -0.0, 1.0)))
ob_empty_006.location = (0.0, 0.0, 0.0)
ob_empty_007.parent = ob_w
ob_empty_007.matrix_parent_inverse = Matrix(((1.0, -0.0, 0.0, -0.0001373), (-0.0, 1.0, -0.0, -29.97), (0.0, -0.0, 1.0, -1.907e-06), (-0.0, 0.0, -0.0, 1.0)))
ob_empty_007.location = (0.0, 0.0, 0.0)

# ---- collection membership
col_collection.objects.link(ob_main)
col_collection.objects.link(ob_w)
col_collection.objects.link(ob_w2)
col_collection.objects.link(ob_empty_002)
col_collection.objects.link(ob_empty_003)
col_collection.objects.link(ob_empty_004)
col_collection.objects.link(ob_empty_005)
col_collection.objects.link(ob_empty_006)
col_collection.objects.link(ob_empty_007)

# ---- scene / render settings (as saved in the file)
scene.frame_start = 1; scene.frame_end = 250; scene.frame_set(1)
scene.render.engine = 'BLENDER_EEVEE_NEXT'
scene.cycles.sampling_pattern = 'TABULATED_SOBOL'
scene.cycles.use_light_tree = False
scene.view_settings.view_transform = 'Filmic'
bpy.context.view_layer.update()

# ---- added for rendering (the .blend has no active camera and no usable light): camera, sun
cam_auto = bpy.data.cameras.new('AutoCamera')
cam_auto.lens = 50.0
cam_auto.sensor_width = 36.0
cam_auto.clip_end = 1204.31
ob_auto_camera = bpy.data.objects.new('AutoCamera', cam_auto)
scene.collection.objects.link(ob_auto_camera)
ob_auto_camera.location = (68.6222, -82.3966, 72.3662)
ob_auto_camera.rotation_euler = (1.09748, -7.21219e-08, 0.694738)
scene.camera = ob_auto_camera
light_auto_sun = bpy.data.lights.new('AutoSun', 'SUN')
light_auto_sun.energy = 3.0
light_auto_sun.angle = 0.0523599
ob_auto_sun = bpy.data.objects.new('AutoSun', light_auto_sun)
scene.collection.objects.link(ob_auto_sun)
ob_auto_sun.rotation_euler = (0.872665, 0.174533, 0.523599)
bpy.context.view_layer.update()
